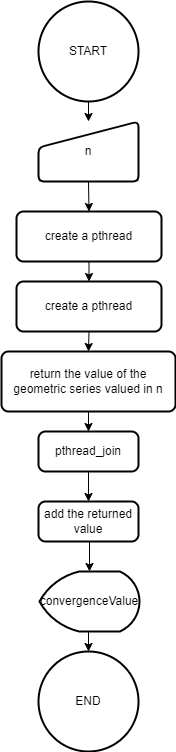

The diagram above was exported from draw.io. Its source (the exported page's mxGraphModel, read from the mxfile embedded in the PNG):
<mxGraphModel dx="997" dy="540" grid="1" gridSize="10" guides="1" tooltips="1" connect="1" arrows="1" fold="1" page="1" pageScale="1" pageWidth="850" pageHeight="1100" math="0" shadow="0">
  <root>
    <mxCell id="0" />
    <mxCell id="1" parent="0" />
    <mxCell id="SgSh_uxtAt50Bv4bUBi8-5" style="edgeStyle=orthogonalEdgeStyle;rounded=0;orthogonalLoop=1;jettySize=auto;html=1;exitX=0.5;exitY=1;exitDx=0;exitDy=0;exitPerimeter=0;entryX=0.5;entryY=0;entryDx=0;entryDy=0;" edge="1" parent="1" source="SgSh_uxtAt50Bv4bUBi8-1" target="SgSh_uxtAt50Bv4bUBi8-3">
      <mxGeometry relative="1" as="geometry" />
    </mxCell>
    <mxCell id="SgSh_uxtAt50Bv4bUBi8-1" value="START" style="strokeWidth=2;html=1;shape=mxgraph.flowchart.start_2;whiteSpace=wrap;" vertex="1" parent="1">
      <mxGeometry x="375" y="40" width="100" height="100" as="geometry" />
    </mxCell>
    <mxCell id="SgSh_uxtAt50Bv4bUBi8-6" style="edgeStyle=orthogonalEdgeStyle;rounded=0;orthogonalLoop=1;jettySize=auto;html=1;exitX=0.5;exitY=1;exitDx=0;exitDy=0;entryX=0.5;entryY=0;entryDx=0;entryDy=0;" edge="1" parent="1" source="SgSh_uxtAt50Bv4bUBi8-3" target="SgSh_uxtAt50Bv4bUBi8-4">
      <mxGeometry relative="1" as="geometry" />
    </mxCell>
    <mxCell id="SgSh_uxtAt50Bv4bUBi8-3" value="n" style="html=1;strokeWidth=2;shape=manualInput;whiteSpace=wrap;rounded=1;size=26;arcSize=11;" vertex="1" parent="1">
      <mxGeometry x="375" y="160" width="100" height="60" as="geometry" />
    </mxCell>
    <mxCell id="SgSh_uxtAt50Bv4bUBi8-8" style="edgeStyle=orthogonalEdgeStyle;rounded=0;orthogonalLoop=1;jettySize=auto;html=1;exitX=0.5;exitY=1;exitDx=0;exitDy=0;entryX=0.5;entryY=0;entryDx=0;entryDy=0;" edge="1" parent="1" source="SgSh_uxtAt50Bv4bUBi8-4" target="SgSh_uxtAt50Bv4bUBi8-7">
      <mxGeometry relative="1" as="geometry" />
    </mxCell>
    <mxCell id="SgSh_uxtAt50Bv4bUBi8-4" value="create a pthread" style="rounded=1;whiteSpace=wrap;html=1;absoluteArcSize=1;arcSize=14;strokeWidth=2;" vertex="1" parent="1">
      <mxGeometry x="353" y="250" width="145" height="50" as="geometry" />
    </mxCell>
    <mxCell id="SgSh_uxtAt50Bv4bUBi8-10" style="edgeStyle=orthogonalEdgeStyle;rounded=0;orthogonalLoop=1;jettySize=auto;html=1;exitX=0.5;exitY=1;exitDx=0;exitDy=0;entryX=0.5;entryY=0;entryDx=0;entryDy=0;" edge="1" parent="1" source="SgSh_uxtAt50Bv4bUBi8-7" target="SgSh_uxtAt50Bv4bUBi8-9">
      <mxGeometry relative="1" as="geometry" />
    </mxCell>
    <mxCell id="SgSh_uxtAt50Bv4bUBi8-7" value="create a pthread" style="rounded=1;whiteSpace=wrap;html=1;absoluteArcSize=1;arcSize=14;strokeWidth=2;" vertex="1" parent="1">
      <mxGeometry x="353" y="320" width="145" height="50" as="geometry" />
    </mxCell>
    <mxCell id="SgSh_uxtAt50Bv4bUBi8-12" style="edgeStyle=orthogonalEdgeStyle;rounded=0;orthogonalLoop=1;jettySize=auto;html=1;exitX=0.5;exitY=1;exitDx=0;exitDy=0;entryX=0.5;entryY=0;entryDx=0;entryDy=0;" edge="1" parent="1" source="SgSh_uxtAt50Bv4bUBi8-9" target="SgSh_uxtAt50Bv4bUBi8-11">
      <mxGeometry relative="1" as="geometry" />
    </mxCell>
    <mxCell id="SgSh_uxtAt50Bv4bUBi8-9" value="return the value of the geometric series valued in n" style="rounded=1;whiteSpace=wrap;html=1;absoluteArcSize=1;arcSize=14;strokeWidth=2;" vertex="1" parent="1">
      <mxGeometry x="338" y="390" width="174" height="60" as="geometry" />
    </mxCell>
    <mxCell id="SgSh_uxtAt50Bv4bUBi8-14" style="edgeStyle=orthogonalEdgeStyle;rounded=0;orthogonalLoop=1;jettySize=auto;html=1;exitX=0.5;exitY=1;exitDx=0;exitDy=0;entryX=0.5;entryY=0;entryDx=0;entryDy=0;" edge="1" parent="1" source="SgSh_uxtAt50Bv4bUBi8-11" target="SgSh_uxtAt50Bv4bUBi8-13">
      <mxGeometry relative="1" as="geometry" />
    </mxCell>
    <mxCell id="SgSh_uxtAt50Bv4bUBi8-11" value="pthread_join" style="rounded=1;whiteSpace=wrap;html=1;absoluteArcSize=1;arcSize=14;strokeWidth=2;" vertex="1" parent="1">
      <mxGeometry x="375" y="470" width="100" height="40" as="geometry" />
    </mxCell>
    <mxCell id="SgSh_uxtAt50Bv4bUBi8-17" style="edgeStyle=orthogonalEdgeStyle;rounded=0;orthogonalLoop=1;jettySize=auto;html=1;exitX=0.5;exitY=1;exitDx=0;exitDy=0;entryX=0.5;entryY=0;entryDx=0;entryDy=0;entryPerimeter=0;" edge="1" parent="1" source="SgSh_uxtAt50Bv4bUBi8-13" target="SgSh_uxtAt50Bv4bUBi8-15">
      <mxGeometry relative="1" as="geometry" />
    </mxCell>
    <mxCell id="SgSh_uxtAt50Bv4bUBi8-13" value="add the returned value" style="rounded=1;whiteSpace=wrap;html=1;absoluteArcSize=1;arcSize=14;strokeWidth=2;" vertex="1" parent="1">
      <mxGeometry x="375" y="540" width="100" height="40" as="geometry" />
    </mxCell>
    <mxCell id="SgSh_uxtAt50Bv4bUBi8-18" style="edgeStyle=orthogonalEdgeStyle;rounded=0;orthogonalLoop=1;jettySize=auto;html=1;exitX=0.5;exitY=1;exitDx=0;exitDy=0;exitPerimeter=0;entryX=0.5;entryY=0;entryDx=0;entryDy=0;entryPerimeter=0;" edge="1" parent="1" source="SgSh_uxtAt50Bv4bUBi8-15" target="SgSh_uxtAt50Bv4bUBi8-16">
      <mxGeometry relative="1" as="geometry" />
    </mxCell>
    <mxCell id="SgSh_uxtAt50Bv4bUBi8-15" value="convergenceValue" style="strokeWidth=2;html=1;shape=mxgraph.flowchart.display;whiteSpace=wrap;" vertex="1" parent="1">
      <mxGeometry x="376" y="610" width="100" height="60" as="geometry" />
    </mxCell>
    <mxCell id="SgSh_uxtAt50Bv4bUBi8-16" value="END" style="strokeWidth=2;html=1;shape=mxgraph.flowchart.start_2;whiteSpace=wrap;" vertex="1" parent="1">
      <mxGeometry x="375" y="690" width="100" height="100" as="geometry" />
    </mxCell>
  </root>
</mxGraphModel>